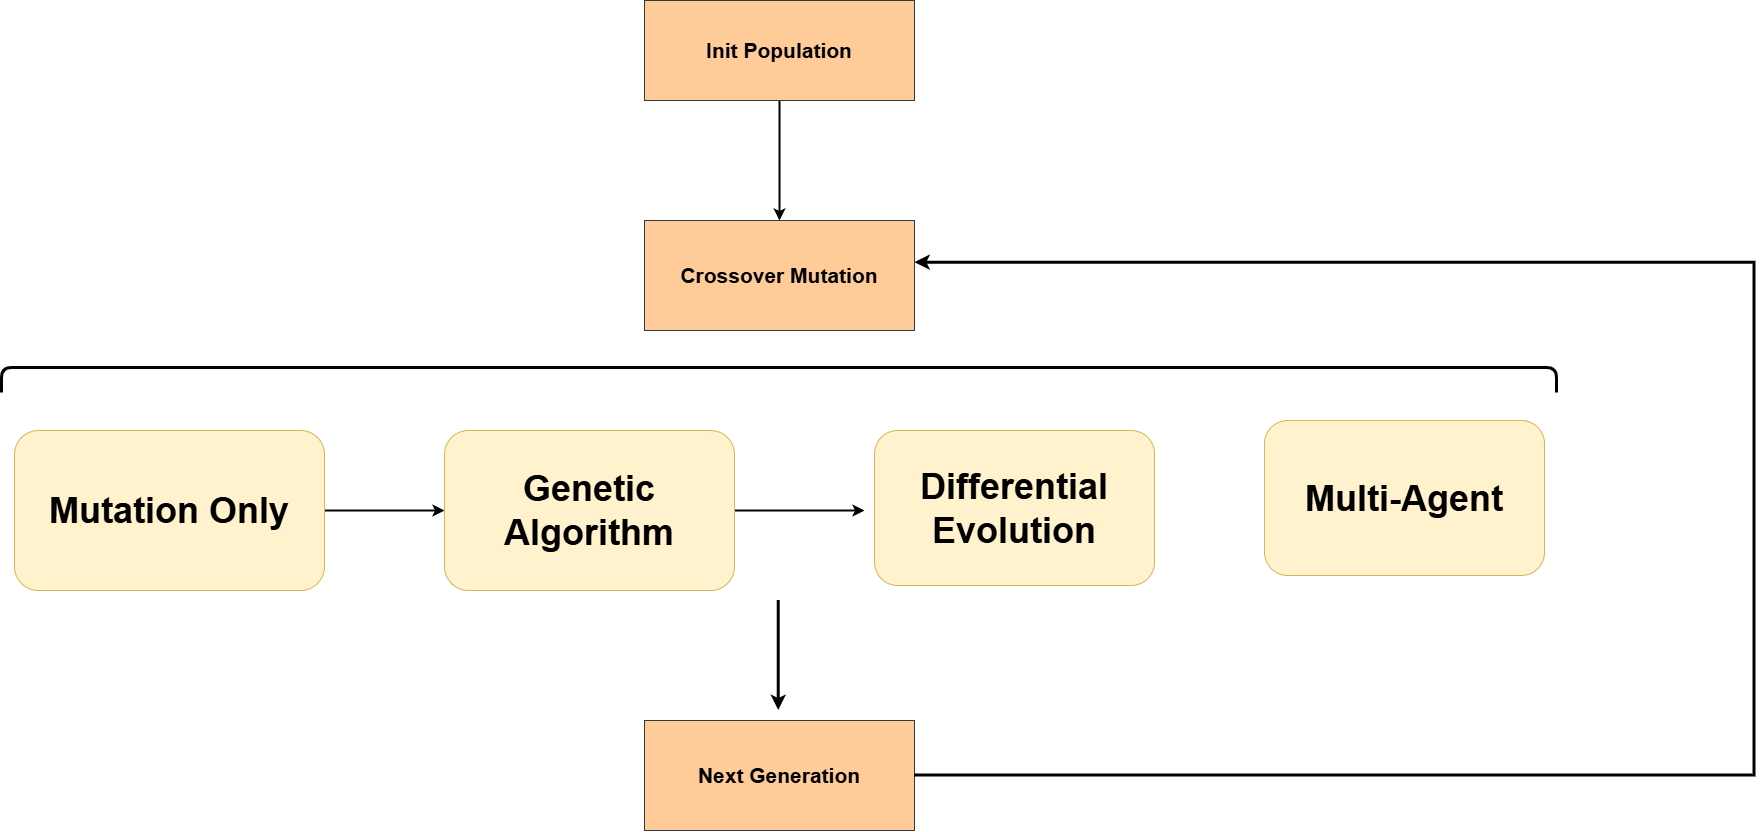

The diagram above was exported from draw.io. Its source (the exported page's mxGraphModel, read from the mxfile embedded in the PNG):
<mxGraphModel dx="1866" dy="1274" grid="1" gridSize="10" guides="1" tooltips="1" connect="1" arrows="1" fold="1" page="1" pageScale="1" pageWidth="1654" pageHeight="1169" math="0" shadow="0">
  <root>
    <mxCell id="0" />
    <mxCell id="1" parent="0" />
    <mxCell id="wE_-EoAaRXzR8gfQ4AiO-6" edge="1" parent="1" source="wE_-EoAaRXzR8gfQ4AiO-1" style="edgeStyle=orthogonalEdgeStyle;rounded=0;orthogonalLoop=1;jettySize=auto;html=1;entryX=0.5;entryY=0;entryDx=0;entryDy=0;strokeWidth=2;" target="wE_-EoAaRXzR8gfQ4AiO-3">
      <mxGeometry relative="1" as="geometry" />
    </mxCell>
    <mxCell id="wE_-EoAaRXzR8gfQ4AiO-1" parent="1" style="rounded=0;whiteSpace=wrap;html=1;fillColor=#ffcc99;strokeColor=#36393d;" value="&lt;span style=&quot;font-size: 21px;&quot;&gt;&lt;b&gt;Init Population&lt;/b&gt;&lt;/span&gt;" vertex="1">
      <mxGeometry height="100" width="270" x="850" y="110" as="geometry" />
    </mxCell>
    <mxCell id="wE_-EoAaRXzR8gfQ4AiO-3" parent="1" style="rounded=0;whiteSpace=wrap;html=1;fillColor=#ffcc99;strokeColor=#36393d;" value="&lt;span style=&quot;font-size: 21px;&quot;&gt;&lt;b&gt;Crossover Mutation&lt;/b&gt;&lt;/span&gt;" vertex="1">
      <mxGeometry height="110" width="270" x="850" y="330" as="geometry" />
    </mxCell>
    <mxCell id="wE_-EoAaRXzR8gfQ4AiO-9" edge="1" parent="1" source="wE_-EoAaRXzR8gfQ4AiO-4" style="edgeStyle=orthogonalEdgeStyle;rounded=0;orthogonalLoop=1;jettySize=auto;html=1;entryX=0;entryY=0.5;entryDx=0;entryDy=0;strokeWidth=2;" target="wE_-EoAaRXzR8gfQ4AiO-5">
      <mxGeometry relative="1" as="geometry" />
    </mxCell>
    <mxCell id="wE_-EoAaRXzR8gfQ4AiO-4" parent="1" style="rounded=1;whiteSpace=wrap;html=1;fillColor=#fff2cc;strokeColor=#d6b656;" value="&lt;span style=&quot;font-size: 36px;&quot;&gt;&lt;b&gt;Mutation Only&lt;/b&gt;&lt;/span&gt;" vertex="1">
      <mxGeometry height="160" width="310" x="220" y="540" as="geometry" />
    </mxCell>
    <mxCell id="wE_-EoAaRXzR8gfQ4AiO-10" edge="1" parent="1" source="wE_-EoAaRXzR8gfQ4AiO-5" style="edgeStyle=orthogonalEdgeStyle;rounded=0;orthogonalLoop=1;jettySize=auto;html=1;strokeWidth=2;">
      <mxGeometry relative="1" as="geometry">
        <mxPoint x="1070" y="620.0000000000002" as="targetPoint" />
      </mxGeometry>
    </mxCell>
    <mxCell id="wE_-EoAaRXzR8gfQ4AiO-5" parent="1" style="rounded=1;whiteSpace=wrap;html=1;fillColor=#fff2cc;strokeColor=#d6b656;" value="&lt;span style=&quot;font-size: 36px;&quot;&gt;&lt;b&gt;Genetic Algorithm&lt;/b&gt;&lt;/span&gt;" vertex="1">
      <mxGeometry height="160" width="290" x="650" y="540" as="geometry" />
    </mxCell>
    <mxCell id="wE_-EoAaRXzR8gfQ4AiO-7" parent="1" style="rounded=1;whiteSpace=wrap;html=1;fillColor=#fff2cc;strokeColor=#d6b656;" value="&lt;span style=&quot;font-size: 36px;&quot;&gt;&lt;b&gt;Differential Evolution&lt;/b&gt;&lt;/span&gt;" vertex="1">
      <mxGeometry height="155" width="280" x="1080" y="540" as="geometry" />
    </mxCell>
    <mxCell id="wE_-EoAaRXzR8gfQ4AiO-8" parent="1" style="rounded=1;whiteSpace=wrap;html=1;fillColor=#fff2cc;strokeColor=#d6b656;" value="&lt;span style=&quot;font-size: 36px;&quot;&gt;&lt;b&gt;Multi-Agent&lt;/b&gt;&lt;/span&gt;" vertex="1">
      <mxGeometry height="155" width="280" x="1470" y="530" as="geometry" />
    </mxCell>
    <mxCell id="wE_-EoAaRXzR8gfQ4AiO-11" parent="1" style="shape=curlyBracket;whiteSpace=wrap;html=1;rounded=1;labelPosition=left;verticalLabelPosition=middle;align=right;verticalAlign=middle;size=0;rotation=90;strokeWidth=3;" value="" vertex="1">
      <mxGeometry height="1555" width="25" x="972.5" y="-287.5" as="geometry" />
    </mxCell>
    <mxCell id="wE_-EoAaRXzR8gfQ4AiO-16" edge="1" parent="1" style="endArrow=classic;html=1;rounded=0;strokeWidth=3;" value="">
      <mxGeometry height="50" relative="1" width="50" as="geometry">
        <mxPoint x="984.23" y="710" as="sourcePoint" />
        <mxPoint x="984.23" y="820" as="targetPoint" />
      </mxGeometry>
    </mxCell>
    <mxCell id="wE_-EoAaRXzR8gfQ4AiO-18" parent="1" style="rounded=0;whiteSpace=wrap;html=1;fillColor=#ffcc99;strokeColor=#36393d;" value="&lt;span style=&quot;font-size: 21px;&quot;&gt;&lt;b&gt;Next Generation&lt;/b&gt;&lt;/span&gt;" vertex="1">
      <mxGeometry height="110" width="270" x="850" y="830" as="geometry" />
    </mxCell>
    <mxCell id="wE_-EoAaRXzR8gfQ4AiO-21" edge="1" parent="1" source="wE_-EoAaRXzR8gfQ4AiO-18" style="edgeStyle=orthogonalEdgeStyle;rounded=0;orthogonalLoop=1;jettySize=auto;html=1;entryX=1.002;entryY=0.383;entryDx=0;entryDy=0;entryPerimeter=0;strokeWidth=3;" target="wE_-EoAaRXzR8gfQ4AiO-3">
      <mxGeometry relative="1" as="geometry">
        <Array as="points">
          <mxPoint x="1960" y="885" />
          <mxPoint x="1960" y="372" />
        </Array>
      </mxGeometry>
    </mxCell>
  </root>
</mxGraphModel>